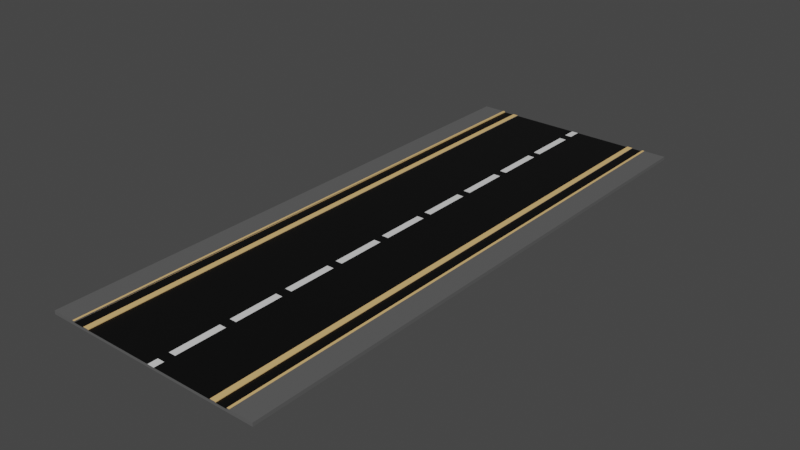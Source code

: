 # Source: Streight-Colored_-_With_Line.blend  (saved by Blender 3.6.13; exported with 4.5.12 LTS)
import bpy
from mathutils import Matrix  # noqa: F401  (used for matrix-valued properties, if any)

bpy.ops.wm.read_factory_settings(use_empty=True)
scene = bpy.context.scene
scene.name = 'Scene'

# ---- collections
col_collection = bpy.data.collections.new('Collection'); scene.collection.children.link(col_collection)

# ---- images (referenced by path relative to the original .blend; pixels are not part of the script)
import os
ASSET_DIR = os.environ.get("B2B_ASSET_DIR", "")  # directory of the original .blend (textures are referenced by path, not embedded)
HERE = os.path.dirname(os.path.abspath(__file__))  # packed textures are extracted next to this script under _unpacked/

def load_image(name, relpath, width, height, colorspace="sRGB"):
    """Load a texture the original file referenced (path relative to the .blend, or extracted next to this script)."""
    p = next((c for c in (os.path.join(HERE, relpath), os.path.join(ASSET_DIR, relpath)) if relpath and os.path.exists(c)), "")
    if p:
        img = bpy.data.images.load(p, check_existing=True)
        img.name = name
    else:  # same state as the original file: an image datablock whose file is absent (Cycles renders it pink)
        img = bpy.data.images.new(name, width, height)
        img.source = "FILE"
        img.filepath = "//" + (relpath or name)
    img.colorspace_settings.name = colorspace
    return img
img_skin = load_image('Skin', 'Skin2.png', 1024, 1024, 'sRGB')

# ---- materials (node trees are filled in below, after node groups)
mat_sidewalk = bpy.data.materials.new('SideWalk')
mat_asphalt = bpy.data.materials.new('Asphalt')
mat_curb_mat = bpy.data.materials.new('Curb_Mat')
mat_road = bpy.data.materials.new('Road')

# ---- material node trees
mat_sidewalk.use_nodes = True; mat_sidewalk.node_tree.nodes.clear()
_N = mat_sidewalk.node_tree.nodes; _L = mat_sidewalk.node_tree.links
n0 = _N.new('ShaderNodeBsdfPrincipled'); n0.name = 'Principled BSDF'; n0.location = (10, 300)
n0.distribution = 'GGX'
n0.subsurface_method = 'RANDOM_WALK_SKIN'
n0.inputs[0].default_value = (0.1107, 0.1107, 0.1107, 1.0)
n0.inputs[3].default_value = 1.45
n0.inputs[27].default_value = (0.0, 0.0, 0.0, 1.0)
n0.inputs[28].default_value = 1.0
n1 = _N.new('ShaderNodeOutputMaterial'); n1.name = 'Material Output'; n1.location = (300, 300)
n2 = _N.new('ShaderNodeTexImage'); n2.name = 'Image Texture'; n2.location = (502, 477)
n2.image = img_skin
_L.new(n0.outputs[0], n1.inputs[0])
n1.is_active_output = True
mat_asphalt.use_nodes = True; mat_asphalt.node_tree.nodes.clear()
_N = mat_asphalt.node_tree.nodes; _L = mat_asphalt.node_tree.links
n0 = _N.new('ShaderNodeBsdfPrincipled'); n0.name = 'Principled BSDF'; n0.location = (10, 300)
n0.distribution = 'GGX'
n0.subsurface_method = 'RANDOM_WALK_SKIN'
n0.inputs[0].default_value = (0.0, 0.0, 0.0, 1.0)
n0.inputs[3].default_value = 1.45
n0.inputs[27].default_value = (0.0, 0.0, 0.0, 1.0)
n0.inputs[28].default_value = 1.0
n1 = _N.new('ShaderNodeOutputMaterial'); n1.name = 'Material Output'; n1.location = (300, 300)
n2 = _N.new('ShaderNodeTexImage'); n2.name = 'Image Texture'; n2.location = (549, 490)
n2.image = img_skin
_L.new(n0.outputs[0], n1.inputs[0])
n1.is_active_output = True
mat_curb_mat.use_nodes = True; mat_curb_mat.node_tree.nodes.clear()
_N = mat_curb_mat.node_tree.nodes; _L = mat_curb_mat.node_tree.links
n0 = _N.new('ShaderNodeBsdfPrincipled'); n0.name = 'Principled BSDF'; n0.location = (10, 300)
n0.distribution = 'GGX'
n0.subsurface_method = 'RANDOM_WALK_SKIN'
n0.inputs[0].default_value = (0.8, 0.5121, 0.199, 1.0)
n0.inputs[3].default_value = 1.45
n0.inputs[27].default_value = (0.0, 0.0, 0.0, 1.0)
n0.inputs[28].default_value = 1.0
n1 = _N.new('ShaderNodeOutputMaterial'); n1.name = 'Material Output'; n1.location = (300, 300)
n2 = _N.new('ShaderNodeTexImage'); n2.name = 'Image Texture'; n2.location = (533, 441)
n2.image = img_skin
_L.new(n0.outputs[0], n1.inputs[0])
n1.is_active_output = True
mat_road.use_nodes = True; mat_road.node_tree.nodes.clear()
_N = mat_road.node_tree.nodes; _L = mat_road.node_tree.links
n0 = _N.new('ShaderNodeBsdfPrincipled'); n0.name = 'Principled BSDF'; n0.location = (138, 434)
n0.distribution = 'GGX'
n0.subsurface_method = 'RANDOM_WALK_SKIN'
n0.inputs[3].default_value = 1.45
n0.inputs[27].default_value = (0.0, 0.0, 0.0, 1.0)
n0.inputs[28].default_value = 1.0
n1 = _N.new('ShaderNodeTexBrick'); n1.name = 'Brick Texture'; n1.location = (-91, 403)
n1.offset_frequency = 1
n1.squash_frequency = 1
n1.inputs[4].default_value = 1.3
n1.inputs[5].default_value = 0.145
n1.inputs[6].default_value = 0.0
n1.inputs[7].default_value = -1.0
n1.inputs[8].default_value = 0.3
n1.inputs[9].default_value = 1.7
n2 = _N.new('ShaderNodeMapping'); n2.name = 'Mapping'; n2.location = (-311, 388)
n2.inputs[1].default_value = (0.2, 0.2, 0.0)
n2.inputs[3].default_value = (0.05, 1.0, 1.0)
n3 = _N.new('ShaderNodeTexCoord'); n3.name = 'Texture Coordinate'; n3.location = (-527, 369)
n4 = _N.new('ShaderNodeOutputMaterial'); n4.name = 'Material Output'; n4.location = (528, 354)
n5 = _N.new('ShaderNodeTexImage'); n5.name = 'Image Texture'; n5.location = (853, 510)
n5.image = img_skin
_L.new(n0.outputs[0], n4.inputs[0])
_L.new(n2.outputs[0], n1.inputs[0])
_L.new(n3.outputs[0], n2.inputs[0])
_L.new(n1.outputs[0], n0.inputs[0])
n4.is_active_output = True

# ---- world
world_world = bpy.data.worlds.new('World'); scene.world = world_world
world_world.use_nodes = True; world_world.node_tree.nodes.clear()
_N = world_world.node_tree.nodes; _L = world_world.node_tree.links
n0 = _N.new('ShaderNodeOutputWorld'); n0.name = 'World Output'; n0.location = (300, 300)
n1 = _N.new('ShaderNodeBackground'); n1.name = 'Background'; n1.location = (10, 300)
n1.inputs[0].default_value = (0.05088, 0.05088, 0.05088, 1.0)
_L.new(n1.outputs[0], n0.inputs[0])
n0.is_active_output = True
world_world.color = (0.05088, 0.05088, 0.05088)
world_world.use_sun_shadow = False
world_world.sun_shadow_jitter_overblur = 0.0

# ---- meshes
me_road_streight = bpy.data.meshes.new('Road_Streight')
me_road_streight.from_pydata([(4.85, 12.5, 2.5e-09), (3.25, 12.5, 0.11), (3.75, 12.5, 0.11), (3.85, 12.5, 0.15), (4.85, 12.5, 0.15), (3.75, 12.5, 0.16), (3.85, 12.5, 0.16), (3.0, 12.5, 0.11), (-4.85, 12.5, 2.5e-09), (-3.25, 12.5, 0.11), (-3.0, 12.5, 0.11), (3.0, 12.5, 0.14), (3.25, 12.5, 0.14), (-3.25, 12.5, 0.14), (-3.0, 12.5, 0.14), (-4.85, 12.5, 0.15), (-3.85, 12.5, 0.15), (-3.75, 12.5, 0.11), (-3.85, 12.5, 0.16), (-3.75, 12.5, 0.16), (3.75, -12.5, 0.11), (3.25, -12.5, 0.11), (4.85, -12.5, -1.09e-06), (4.85, -12.5, 0.15), (3.85, -12.5, 0.15), (3.75, -12.5, 0.16), (3.85, -12.5, 0.16), (3.0, -12.5, 0.11), (-3.0, -12.5, 0.11), (-3.25, -12.5, 0.11), (-4.85, -12.5, -1.09e-06), (3.25, -12.5, 0.14), (3.0, -12.5, 0.14), (-3.0, -12.5, 0.14), (-3.25, -12.5, 0.14), (-3.85, -12.5, 0.15), (-4.85, -12.5, 0.15), (-3.75, -12.5, 0.11), (-3.75, -12.5, 0.16), (-3.85, -12.5, 0.16)], [], [(0, 1, 2), (3, 4, 0), (3, 2, 5), (3, 5, 6), (0, 2, 3), (0, 7, 1), (8, 9, 10), (0, 8, 10), (1, 11, 12), (1, 7, 11), (0, 10, 7), (10, 13, 14), (10, 9, 13), (8, 15, 16), (8, 17, 9), (16, 18, 19), (17, 16, 19), (17, 8, 16), (20, 21, 22), (22, 23, 24), (25, 20, 24), (26, 25, 24), (24, 20, 22), (21, 27, 22), (28, 29, 30), (28, 30, 22), (31, 32, 21), (32, 27, 21), (27, 28, 22), (33, 34, 28), (34, 29, 28), (35, 36, 30), (29, 37, 30), (38, 39, 35), (38, 35, 37), (35, 30, 37), (3, 23, 4), (3, 24, 23), (6, 24, 3), (6, 26, 24), (5, 26, 6), (5, 25, 26), (2, 25, 5), (2, 20, 25), (1, 20, 2), (1, 21, 20), (12, 21, 1), (12, 31, 21), (11, 31, 12), (11, 32, 31), (7, 32, 11), (7, 27, 32), (10, 27, 7), (10, 28, 27), (14, 28, 10), (14, 33, 28), (13, 33, 14), (13, 34, 33), (9, 34, 13), (9, 29, 34), (17, 29, 9), (17, 37, 29), (19, 37, 17), (19, 38, 37), (18, 38, 19), (18, 39, 38), (16, 39, 18), (16, 35, 39), (15, 35, 16), (15, 36, 35), (8, 36, 15), (8, 30, 36), (0, 30, 8), (0, 22, 30), (4, 22, 0), (4, 23, 22)])
me_road_streight.polygons.foreach_set('material_index', [0, 0, 0, 0, 0, 0, 0, 0, 0, 0, 0, 0, 0, 0, 0, 2, 0, 0, 0, 0, 0, 0, 0, 0, 0, 0, 0, 0, 0, 0, 0, 0, 0, 0, 0, 0, 0, 0, 2, 2, 2, 2, 2, 2, 1, 1, 0, 2, 2, 2, 0, 2, 3, 3, 0, 2, 2, 2, 2, 2, 1, 1, 2, 0, 2, 2, 2, 2, 0, 0, 0, 0, 0, 0, 0, 0])
_uv = me_road_streight.uv_layers.new(name='UVMap')
_uv.uv.foreach_set('vector', [0.9903, 0.009728, 0.987, 0.05681, 0.987, 0.04209, 0.9859, 0.03915, 0.9859, 0.009728, 0.9903, 0.009728, 0.9859, 0.03915, 0.987, 0.04209, 0.9856, 0.04209, 0.9859, 0.03915, 0.9856, 0.04209, 0.9856, 0.03915, 0.9903, 0.009728, 0.987, 0.04209, 0.9859, 0.03915, 0.9903, 0.009728, 0.987, 0.06416, 0.987, 0.05681, 0.9903, 0.2951, 0.987, 0.2481, 0.987, 0.2407, 0.9903, 0.009728, 0.9903, 0.2951, 0.987, 0.2407, 0.987, 0.05681, 0.9862, 0.06416, 0.9862, 0.05681, 0.987, 0.05681, 0.987, 0.06416, 0.9862, 0.06416, 0.9903, 0.009728, 0.987, 0.2407, 0.987, 0.06416, 0.987, 0.2407, 0.9862, 0.2481, 0.9862, 0.2407, 0.987, 0.2407, 0.987, 0.2481, 0.9862, 0.2481, 0.9903, 0.2951, 0.9859, 0.2951, 0.9859, 0.2657, 0.9903, 0.2951, 0.987, 0.2628, 0.987, 0.2481, 0.9859, 0.2657, 0.9856, 0.2657, 0.9856, 0.2628, 0.987, 0.2628, 0.9859, 0.2657, 0.9856, 0.2628, 0.987, 0.2628, 0.9903, 0.2951, 0.9859, 0.2657, 0.987, 0.5677, 0.987, 0.5529, 0.9903, 0.6, 0.9903, 0.6, 0.9859, 0.6, 0.9859, 0.5706, 0.9856, 0.5677, 0.987, 0.5677, 0.9859, 0.5706, 0.9856, 0.5706, 0.9856, 0.5677, 0.9859, 0.5706, 0.9859, 0.5706, 0.987, 0.5677, 0.9903, 0.6, 0.987, 0.5529, 0.987, 0.5456, 0.9903, 0.6, 0.987, 0.369, 0.987, 0.3617, 0.9903, 0.3146, 0.987, 0.369, 0.9903, 0.3146, 0.9903, 0.6, 0.9862, 0.5529, 0.9862, 0.5456, 0.987, 0.5529, 0.9862, 0.5456, 0.987, 0.5456, 0.987, 0.5529, 0.987, 0.5456, 0.987, 0.369, 0.9903, 0.6, 0.9862, 0.369, 0.9862, 0.3617, 0.987, 0.369, 0.9862, 0.3617, 0.987, 0.3617, 0.987, 0.369, 0.9859, 0.344, 0.9859, 0.3146, 0.9903, 0.3146, 0.987, 0.3617, 0.987, 0.347, 0.9903, 0.3146, 0.9856, 0.347, 0.9856, 0.344, 0.9859, 0.344, 0.9856, 0.347, 0.9859, 0.344, 0.987, 0.347, 0.9859, 0.344, 0.9903, 0.3146, 0.987, 0.347, 0.5106, 0.7453, 0.54, 0.009728, 0.54, 0.7453, 0.5106, 0.7453, 0.5106, 0.009728, 0.54, 0.009728, 0.9461, 0.7453, 0.9464, 0.009728, 0.9464, 0.7453, 0.9461, 0.7453, 0.9461, 0.009728, 0.9464, 0.009728, 0.8005, 0.7453, 0.8034, 0.009728, 0.8034, 0.7453, 0.8005, 0.7453, 0.8005, 0.009728, 0.8034, 0.009728, 0.8229, 0.7453, 0.8243, 0.009728, 0.8243, 0.7453, 0.8229, 0.7453, 0.8229, 0.009728, 0.8243, 0.009728, 0.6084, 0.7453, 0.6231, 0.009728, 0.6231, 0.7453, 0.6084, 0.7453, 0.6084, 0.009728, 0.6231, 0.009728, 0.8647, 0.7453, 0.8656, 0.009728, 0.8656, 0.7453, 0.8647, 0.7453, 0.8647, 0.009728, 0.8656, 0.009728, 0.6767, 0.7453, 0.6841, 0.009728, 0.6841, 0.7453, 0.6767, 0.7453, 0.6767, 0.009728, 0.6841, 0.009728, 0.8851, 0.7453, 0.8859, 0.009728, 0.8859, 0.7453, 0.8851, 0.7453, 0.8851, 0.009728, 0.8859, 0.009728, 0.3146, 0.7453, 0.4912, 0.009728, 0.4912, 0.7453, 0.3146, 0.7453, 0.3146, 0.009728, 0.4912, 0.009728, 0.9054, 0.7453, 0.9063, 0.009728, 0.9063, 0.7453, 0.9054, 0.7453, 0.9054, 0.009728, 0.9063, 0.009728, 0.7035, 0.7453, 0.7109, 0.009728, 0.7109, 0.7453, 0.7035, 0.7453, 0.7035, 0.009728, 0.7109, 0.009728, 0.9257, 0.7453, 0.9266, 0.009728, 0.9266, 0.7453, 0.9257, 0.7453, 0.9257, 0.009728, 0.9266, 0.009728, 0.6425, 0.7453, 0.6572, 0.009728, 0.6572, 0.7453, 0.6425, 0.7453, 0.6425, 0.009728, 0.6572, 0.009728, 0.8438, 0.7453, 0.8453, 0.009728, 0.8453, 0.7453, 0.8438, 0.7453, 0.8438, 0.009728, 0.8453, 0.009728, 0.7781, 0.7453, 0.781, 0.009728, 0.781, 0.7453, 0.7781, 0.7453, 0.7781, 0.009728, 0.781, 0.009728, 0.9658, 0.7453, 0.9661, 0.009728, 0.9661, 0.7453, 0.9658, 0.7453, 0.9658, 0.009728, 0.9661, 0.009728, 0.5595, 0.7453, 0.5889, 0.009728, 0.5889, 0.7453, 0.5595, 0.7453, 0.5595, 0.009728, 0.5889, 0.009728, 0.7303, 0.7453, 0.7347, 0.009728, 0.7347, 0.7453, 0.7303, 0.7453, 0.7303, 0.009728, 0.7347, 0.009728, 0.009728, 0.7453, 0.2951, 0.009728, 0.2951, 0.7453, 0.009728, 0.7453, 0.009728, 0.009728, 0.2951, 0.009728, 0.7542, 0.7453, 0.7586, 0.009728, 0.7586, 0.7453, 0.7542, 0.7453, 0.7542, 0.009728, 0.7586, 0.009728])
_uv = me_road_streight.uv_layers.new(name='automap')
_uv.uv.foreach_set('vector', [0.9948, 0.005155, 0.9906, 0.06752, 0.9906, 0.04803, 0.989, 0.04413, 0.989, 0.005155, 0.9948, 0.005155, 0.989, 0.04413, 0.9906, 0.04803, 0.9886, 0.04803, 0.989, 0.04413, 0.9886, 0.04803, 0.9886, 0.04413, 0.9948, 0.005155, 0.9906, 0.04803, 0.989, 0.04413, 0.9948, 0.005155, 0.9906, 0.07727, 0.9906, 0.06752, 0.9948, 0.3833, 0.9906, 0.3209, 0.9906, 0.3111, 0.9948, 0.005155, 0.9948, 0.3833, 0.9906, 0.3111, 0.9906, 0.06752, 0.9894, 0.07727, 0.9894, 0.06752, 0.9906, 0.06752, 0.9906, 0.07727, 0.9894, 0.07727, 0.9948, 0.005155, 0.9906, 0.3111, 0.9906, 0.07727, 0.9906, 0.3111, 0.9894, 0.3209, 0.9894, 0.3111, 0.9906, 0.3111, 0.9906, 0.3209, 0.9894, 0.3209, 0.9948, 0.3833, 0.989, 0.3833, 0.989, 0.3443, 0.9948, 0.3833, 0.9906, 0.3404, 0.9906, 0.3209, 0.989, 0.3443, 0.9886, 0.3443, 0.9886, 0.3404, 0.9906, 0.3404, 0.989, 0.3443, 0.9886, 0.3404, 0.9906, 0.3404, 0.9948, 0.3833, 0.989, 0.3443, 0.9906, 0.7288, 0.9906, 0.7093, 0.9948, 0.7717, 0.9948, 0.7717, 0.989, 0.7717, 0.989, 0.7327, 0.9886, 0.7288, 0.9906, 0.7288, 0.989, 0.7327, 0.9886, 0.7327, 0.9886, 0.7288, 0.989, 0.7327, 0.989, 0.7327, 0.9906, 0.7288, 0.9948, 0.7717, 0.9906, 0.7093, 0.9906, 0.6996, 0.9948, 0.7717, 0.9906, 0.4657, 0.9906, 0.4559, 0.9948, 0.3936, 0.9906, 0.4657, 0.9948, 0.3936, 0.9948, 0.7717, 0.9894, 0.7093, 0.9894, 0.6996, 0.9906, 0.7093, 0.9894, 0.6996, 0.9906, 0.6996, 0.9906, 0.7093, 0.9906, 0.6996, 0.9906, 0.4657, 0.9948, 0.7717, 0.9894, 0.4657, 0.9894, 0.4559, 0.9906, 0.4657, 0.9894, 0.4559, 0.9906, 0.4559, 0.9906, 0.4657, 0.989, 0.4326, 0.989, 0.3936, 0.9948, 0.3936, 0.9906, 0.4559, 0.9906, 0.4365, 0.9948, 0.3936, 0.9886, 0.4365, 0.9886, 0.4326, 0.989, 0.4326, 0.9886, 0.4365, 0.989, 0.4326, 0.9906, 0.4365, 0.989, 0.4326, 0.9948, 0.3936, 0.9906, 0.4365, 0.6378, 0.9797, 0.6767, 0.005155, 0.6767, 0.9797, 0.6378, 0.9797, 0.6378, 0.005155, 0.6767, 0.005155, 0.9676, 0.005155, 0.9672, 0.9797, 0.9672, 0.005155, 0.9676, 0.005155, 0.9676, 0.9797, 0.9672, 0.9797, 0.8826, 0.9797, 0.8865, 0.005155, 0.8865, 0.9797, 0.8826, 0.9797, 0.8826, 0.005155, 0.8865, 0.005155, 0.8987, 0.005155, 0.8968, 0.9797, 0.8968, 0.005155, 0.8987, 0.005155, 0.8987, 0.9797, 0.8968, 0.9797, 0.7363, 0.9797, 0.7558, 0.005155, 0.7558, 0.9797, 0.7363, 0.9797, 0.7363, 0.005155, 0.7558, 0.005155, 0.9225, 0.005155, 0.9213, 0.9797, 0.9213, 0.005155, 0.9225, 0.005155, 0.9225, 0.9797, 0.9213, 0.9797, 0.7959, 0.9797, 0.8057, 0.005155, 0.8057, 0.9797, 0.7959, 0.9797, 0.7959, 0.005155, 0.8057, 0.005155, 0.9339, 0.005155, 0.9328, 0.9797, 0.9328, 0.005155, 0.9339, 0.005155, 0.9339, 0.9797, 0.9328, 0.9797, 0.3936, 0.9797, 0.6275, 0.005155, 0.6275, 0.9797, 0.3936, 0.9797, 0.3936, 0.005155, 0.6275, 0.005155, 0.9454, 0.005155, 0.9443, 0.9797, 0.9443, 0.005155, 0.9454, 0.005155, 0.9454, 0.9797, 0.9443, 0.9797, 0.816, 0.9797, 0.8257, 0.005155, 0.8257, 0.9797, 0.816, 0.9797, 0.816, 0.005155, 0.8257, 0.005155, 0.9569, 0.005155, 0.9557, 0.9797, 0.9557, 0.005155, 0.9569, 0.005155, 0.9569, 0.9797, 0.9557, 0.9797, 0.7661, 0.9797, 0.7856, 0.005155, 0.7856, 0.9797, 0.7661, 0.9797, 0.7661, 0.005155, 0.7856, 0.005155, 0.911, 0.005155, 0.909, 0.9797, 0.909, 0.005155, 0.911, 0.005155, 0.911, 0.9797, 0.909, 0.9797, 0.8684, 0.9797, 0.8723, 0.005155, 0.8723, 0.9797, 0.8684, 0.9797, 0.8684, 0.005155, 0.8723, 0.005155, 0.9783, 0.005155, 0.9779, 0.9797, 0.9779, 0.005155, 0.9783, 0.005155, 0.9783, 0.9797, 0.9779, 0.9797, 0.6871, 0.9797, 0.726, 0.005155, 0.726, 0.9797, 0.6871, 0.9797, 0.6871, 0.005155, 0.726, 0.005155, 0.8522, 0.9797, 0.8581, 0.005155, 0.8581, 0.9797, 0.8522, 0.9797, 0.8522, 0.005155, 0.8581, 0.005155, 0.005155, 0.9797, 0.3833, 0.005155, 0.3833, 0.9797, 0.005155, 0.9797, 0.005155, 0.005155, 0.3833, 0.005155, 0.8419, 0.005155, 0.836, 0.9797, 0.836, 0.005155, 0.8419, 0.005155, 0.8419, 0.9797, 0.836, 0.9797])
_uv.active_render = True
me_road_streight.materials.append(mat_sidewalk)
me_road_streight.materials.append(mat_asphalt)
me_road_streight.materials.append(mat_curb_mat)
me_road_streight.materials.append(mat_road)
me_road_streight.auto_texspace = False
me_road_streight.update()

# ---- objects
ob_road_streight = bpy.data.objects.new('Road_Streight', me_road_streight)

# ---- transforms, parenting, visibility, modifiers, constraints
ob_road_streight.location = (0.0, 0.0, 0.0)

# ---- collection membership
col_collection.objects.link(ob_road_streight)

# ---- scene / render settings (as saved in the file)
scene.frame_start = 1; scene.frame_end = 250; scene.frame_set(1)
scene.render.engine = 'CYCLES'
scene.cycles.sampling_pattern = 'TABULATED_SOBOL'
scene.cycles.bake_type = 'DIFFUSE'
scene.view_settings.view_transform = 'Filmic'
bpy.context.view_layer.update()

# ---- added for rendering (the .blend has no active camera and no usable light): camera, sun
cam_auto = bpy.data.cameras.new('AutoCamera')
cam_auto.lens = 50.0
cam_auto.sensor_width = 36.0
cam_auto.clip_end = 1000.0
ob_auto_camera = bpy.data.objects.new('AutoCamera', cam_auto)
scene.collection.objects.link(ob_auto_camera)
ob_auto_camera.location = (24.8111, -29.7734, 19.9289)
ob_auto_camera.rotation_euler = (1.09748, -7.21219e-08, 0.694738)
scene.camera = ob_auto_camera
light_auto_sun = bpy.data.lights.new('AutoSun', 'SUN')
light_auto_sun.energy = 3.0
light_auto_sun.angle = 0.0523599
ob_auto_sun = bpy.data.objects.new('AutoSun', light_auto_sun)
scene.collection.objects.link(ob_auto_sun)
ob_auto_sun.rotation_euler = (0.872665, 0.174533, 0.523599)
bpy.context.view_layer.update()
